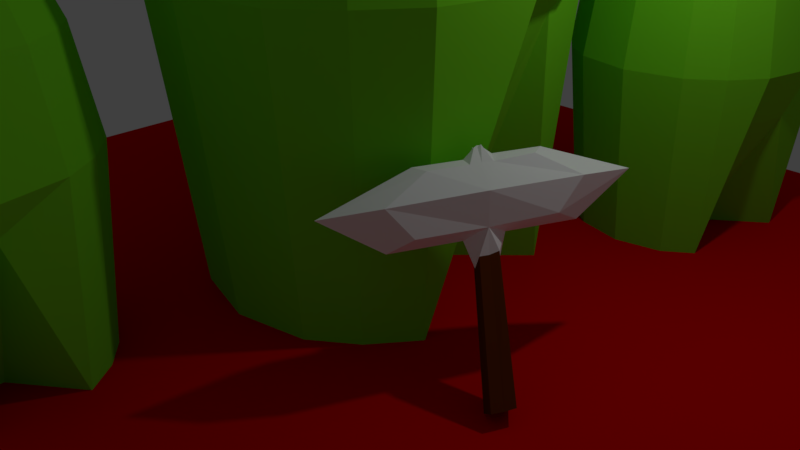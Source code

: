 # Source: GiantLiar.blend  (saved by Blender 2.77.0; exported with 4.5.12 LTS)
import bpy
from mathutils import Matrix  # noqa: F401  (used for matrix-valued properties, if any)

bpy.ops.wm.read_factory_settings(use_empty=True)
scene = bpy.context.scene
scene.name = 'Scene'

# ---- collections
col_collection_1 = bpy.data.collections.new('Collection 1'); scene.collection.children.link(col_collection_1)

# ---- materials (node trees are filled in below, after node groups)
mat_material_006 = bpy.data.materials.new('Material.006')
mat_material_006.alpha_threshold = 0.0
mat_material_006.use_transparent_shadow = False
mat_material_006.diffuse_color = (0.8, 0.0008931, 0.0, 1.0)
mat_material_006.roughness = 0.5
mat_material_005 = bpy.data.materials.new('Material.005')
mat_material_005.alpha_threshold = 0.0
mat_material_005.use_transparent_shadow = False
mat_material_005.diffuse_color = (0.2109, 0.8, 0.02107, 1.0)
mat_material_005.roughness = 0.5
mat_material_005.line_color = (0.0, 0.0, 0.0, 1.0)
mat_material_001 = bpy.data.materials.new('Material.001')
mat_material_001.alpha_threshold = 0.0
mat_material_001.use_transparent_shadow = False
mat_material_001.diffuse_color = (0.0, 0.0, 0.0, 1.0)
mat_material_001.roughness = 0.5
mat_material_001.line_color = (0.0, 0.0, 0.0, 1.0)
mat_material_003 = bpy.data.materials.new('Material.003')
mat_material_003.alpha_threshold = 0.0
mat_material_003.use_transparent_shadow = False
mat_material_003.diffuse_color = (1.0, 1.0, 1.0, 1.0)
mat_material_003.roughness = 0.5
mat_material_004 = bpy.data.materials.new('Material.004')
mat_material_004.alpha_threshold = 0.0
mat_material_004.use_transparent_shadow = False
mat_material_004.diffuse_color = (0.1376, 0.03075, 0.003313, 1.0)
mat_material_004.roughness = 0.5

# ---- material node trees

# ---- world
world_world = bpy.data.worlds.new('World'); scene.world = world_world
world_world.color = (0.05088, 0.05088, 0.05088)
world_world.use_sun_shadow = False
world_world.sun_shadow_jitter_overblur = 0.0
world_world.cycles.sampling_method = 'MANUAL'

# ---- cameras
cam_camera = bpy.data.cameras.new('Camera')
cam_camera.clip_end = 100.0
cam_camera.lens = 35.0
cam_camera.sensor_width = 32.0
cam_camera.sensor_height = 18.0
cam_camera.ortho_scale = 7.314
cam_camera.dof.focus_distance = 0.0
cam_camera.dof.aperture_fstop = 128.0

# ---- lights
light_lamp = bpy.data.lights.new('Lamp', 'POINT')
light_lamp.transmission_factor = 0.0
light_lamp.cutoff_distance = 30.0
light_lamp.energy = 100.0
light_lamp.shadow_buffer_clip_start = 1.001
light_lamp.shadow_soft_size = 0.1
light_lamp.shadow_maximum_resolution = 0.006
light_lamp.use_absolute_resolution = True

# ---- meshes
me_plane_004 = bpy.data.meshes.new('Plane.004')
me_plane_004.from_pydata([(-1.0, -1.0, 0.0), (1.0, -1.0, 0.0), (-1.0, 1.0, 0.0), (1.0, 1.0, 0.0)], [], [(0, 1, 3, 2)])
me_plane_004.materials.append(mat_material_006)
me_plane_004.use_remesh_preserve_volume = False
me_plane_004.use_remesh_preserve_attributes = False
me_plane_004.use_mirror_vertex_groups = False
me_plane_004.update()
me_plane = bpy.data.meshes.new('Plane')
me_plane.from_pydata([(-1.516, -1.516, 5.472), (1.516, -1.516, 5.472), (-1.516, 1.516, 5.472), (1.516, 1.516, 5.472), (-2.152, 0.0, 5.472), (2.152, 0.0, 5.472), (0.0, -2.152, 5.472), (0.0, 2.152, 5.472), (-1.7, -1.7, 3.659), (-1.932, -0.966, 5.472), (1.932, -0.966, 5.472), (1.7, -1.7, 3.659), (1.932, 0.966, 5.472), (-1.932, 0.966, 5.472), (-1.7, 1.7, 3.659), (-0.966, 1.932, 5.472), (1.7, 1.7, 3.659), (-0.966, -1.932, 5.472), (-2.413, 0.0, 3.659), (2.413, 0.0, 3.659), (0.966, -1.932, 5.472), (0.966, 1.932, 5.472), (-1.731e-09, -2.413, 3.659), (-1.731e-09, 2.413, 3.659), (-1.305, -1.305, 6.267), (1.305, -1.305, 6.267), (-1.305, 1.305, 6.267), (1.305, 1.305, 6.267), (-1.852, 0.0, 6.267), (1.852, 0.0, 6.267), (1.993e-09, -1.852, 6.267), (1.993e-09, 1.852, 6.267), (-1.663, -0.8315, 6.267), (1.663, -0.8315, 6.267), (1.663, 0.8315, 6.267), (-1.663, 0.8315, 6.267), (-0.8315, 1.663, 6.267), (-0.8315, -1.663, 6.267), (0.8315, -1.663, 6.267), (0.8315, 1.663, 6.267), (-0.8862, -0.8862, 7.017), (0.8862, -0.8862, 7.017), (-0.8862, 0.8862, 7.017), (0.8862, 0.8862, 7.017), (-1.258, 0.0, 7.017), (1.258, 0.0, 7.017), (2.884e-09, -1.258, 7.017), (2.884e-09, 1.258, 7.017), (1.964e-09, 0.0, 7.954), (-1.129, -0.5646, 7.017), (1.129, -0.5646, 7.017), (1.964e-09, 0.08828, 7.954), (1.129, 0.5646, 7.017), (-1.129, 0.5646, 7.017), (1.964e-09, -0.08828, 7.954), (-0.5646, 1.129, 7.017), (0.08828, 0.0, 7.954), (-0.5646, -1.129, 7.017), (-0.08828, 0.0, 7.954), (0.06219, 0.06219, 7.954), (0.5646, -1.129, 7.017), (0.5646, 1.129, 7.017), (-0.06219, 0.06219, 7.954), (0.06219, -0.06219, 7.954), (-0.06219, -0.06219, 7.954), (-0.3458, -0.3458, 7.646), (0.3458, -0.3458, 7.646), (-0.3458, 0.3458, 7.646), (0.3458, 0.3458, 7.646), (-0.4908, 0.0, 7.646), (0.4908, 0.0, 7.646), (5.487e-09, -0.4908, 7.646), (5.487e-09, 0.4908, 7.646), (-7.624e-10, 0.0, -0.0626), (-0.4406, -0.2203, 7.646), (0.4406, -0.2203, 7.646), (-1.731e-09, 2.413, 3.659), (0.4406, 0.2203, 7.646), (-0.4406, 0.2203, 7.646), (-1.731e-09, -2.413, 3.659), (-0.2203, 0.4406, 7.646), (2.413, 0.0, 3.659), (-0.2203, -0.4406, 7.646), (-2.413, 0.0, 3.659), (1.7, 1.7, 3.659), (0.2203, -0.4406, 7.646), (0.2203, 0.4406, 7.646), (-1.7, 1.7, 3.659), (1.7, -1.7, 3.659), (-1.7, -1.7, 3.659), (-0.07924, -0.03962, 7.954), (0.07924, -0.03962, 7.954), (1.964e-09, -0.02858, 7.954), (0.07924, 0.03962, 7.954), (-0.07924, 0.03962, 7.954), (1.964e-09, 0.02858, 7.954), (-0.03962, 0.07924, 7.954), (-0.02858, 0.0, 7.954), (-0.03962, -0.07924, 7.954), (-0.02858, -0.02858, 7.954), (-0.02858, 0.02858, 7.954), (0.03962, -0.07924, 7.954), (0.03962, 0.07924, 7.954), (0.02858, 0.0, 7.954), (0.02858, -0.02858, 7.954), (0.02858, 0.02858, 7.954), (-2.166, -1.083, 3.659), (2.166, -1.083, 3.659), (-7.624e-10, 2.053, -0.0626), (2.166, 1.083, 3.659), (-2.166, 1.083, 3.659), (-7.624e-10, -2.053, -0.0626), (-1.083, 2.166, 3.659), (2.053, 0.0, 3.266), (-1.083, -2.166, 3.659), (-2.053, 0.0, -0.0626), (1.447, 1.447, -0.0626), (1.083, -2.166, 3.659), (1.083, 2.166, 3.659), (-1.447, 1.447, -0.0626), (1.447, -1.447, -0.0626), (-1.447, -1.447, -0.0626), (-2.166, -1.083, 3.659), (2.166, -1.083, 3.659), (2.166, 1.083, 3.659), (-2.166, 1.083, 3.659), (-1.083, 2.166, 3.659), (-1.083, -2.166, 3.659), (1.083, -2.166, 3.659), (1.083, 2.166, 3.659), (-1.843, -0.9216, -0.0626), (1.843, -0.9216, -0.0626), (-7.624e-10, -0.6647, -0.0626), (1.843, 0.9216, 3.266), (-1.843, 0.9216, -0.0626), (-7.624e-10, 0.6647, -0.0626), (-0.9216, 1.843, -0.0626), (-0.6647, 0.0, -0.0626), (-0.9216, -1.843, -0.0626), (-0.6647, -0.6647, -0.0626), (-0.6647, 0.6647, -0.0626), (0.9216, -1.843, -0.0626), (0.9216, 1.843, -0.0626), (0.6647, 0.0, -0.0626), (0.6647, -0.6647, -0.0626), (0.6647, 0.6647, -0.0626)], [], [(5, 10, 107, 81), (9, 4, 83, 106), (4, 13, 110, 83), (13, 2, 87, 110), (2, 15, 112, 87), (21, 3, 84, 118), (12, 5, 81, 109), (3, 12, 109, 84), (17, 0, 89, 114), (20, 6, 79, 117), (1, 20, 117, 88), (7, 21, 118, 76), (0, 9, 106, 89), (15, 7, 76, 112), (6, 17, 114, 79), (10, 1, 88, 107), (27, 39, 61, 43), (29, 34, 52, 45), (34, 27, 43, 52), (24, 37, 57, 40), (30, 38, 60, 46), (38, 25, 41, 60), (39, 31, 47, 61), (32, 24, 40, 49), (31, 36, 55, 47), (37, 30, 46, 57), (25, 33, 50, 41), (33, 29, 45, 50), (28, 32, 49, 44), (35, 28, 44, 53), (26, 35, 53, 42), (36, 26, 42, 55), (1, 10, 33, 25), (17, 6, 30, 37), (7, 15, 36, 31), (9, 0, 24, 32), (21, 7, 31, 39), (20, 1, 25, 38), (6, 20, 38, 30), (0, 17, 37, 24), (12, 3, 27, 34), (5, 12, 34, 29), (3, 21, 39, 27), (15, 2, 26, 36), (2, 13, 35, 26), (13, 4, 28, 35), (4, 9, 32, 28), (10, 5, 29, 33), (41, 50, 75, 66), (50, 45, 70, 75), (44, 49, 74, 69), (53, 44, 69, 78), (42, 53, 78, 67), (55, 42, 67, 80), (43, 61, 86, 68), (45, 52, 77, 70), (52, 43, 68, 77), (40, 57, 82, 65), (46, 60, 85, 71), (60, 41, 66, 85), (61, 47, 72, 86), (49, 40, 65, 74), (47, 55, 80, 72), (57, 46, 71, 82), (67, 78, 94, 62), (80, 67, 62, 96), (68, 86, 102, 59), (70, 77, 93, 56), (77, 68, 59, 93), (65, 82, 98, 64), (71, 85, 101, 54), (85, 66, 63, 101), (86, 72, 51, 102), (74, 65, 64, 90), (72, 80, 96, 51), (82, 71, 54, 98), (66, 75, 91, 63), (75, 70, 56, 91), (69, 74, 90, 58), (78, 69, 58, 94), (105, 93, 59, 102), (104, 91, 56, 103), (99, 92, 48, 97), (100, 95, 51, 96), (98, 54, 92, 99), (101, 63, 91, 104), (97, 48, 95, 100), (103, 56, 93, 105), (58, 97, 100, 94), (64, 98, 99, 90), (94, 100, 96, 62), (90, 99, 97, 58), (48, 103, 105, 95), (54, 101, 104, 92), (92, 104, 103, 48), (95, 105, 102, 51), (107, 88, 11, 123), (81, 107, 123, 19), (106, 83, 18, 122), (88, 117, 128, 11), (110, 87, 14, 125), (84, 109, 124, 16), (118, 84, 16, 129), (109, 81, 19, 124), (87, 112, 126, 14), (114, 89, 8, 127), (117, 79, 22, 128), (79, 114, 127, 22), (76, 118, 129, 23), (112, 76, 23, 126), (89, 106, 122, 8), (83, 110, 125, 18), (125, 14, 119, 134), (129, 16, 116, 142), (22, 127, 138, 111), (124, 19, 113, 133), (127, 8, 121, 138), (14, 126, 136, 119), (128, 22, 111, 141), (16, 124, 133, 116), (23, 129, 142, 108), (126, 23, 108, 136), (11, 128, 141, 120), (19, 123, 131, 113), (123, 11, 120, 131), (18, 125, 134, 115), (122, 18, 115, 130), (8, 122, 130, 121), (145, 142, 116, 133), (144, 143, 113, 131), (139, 137, 73, 132), (140, 136, 108, 135), (138, 139, 132, 111), (141, 144, 131, 120), (137, 140, 135, 73), (143, 145, 133, 113), (115, 134, 140, 137), (121, 130, 139, 138), (134, 119, 136, 140), (130, 115, 137, 139), (73, 135, 145, 143), (111, 132, 144, 141), (132, 73, 143, 144), (135, 108, 142, 145)])
me_plane.materials.append(mat_material_005)
me_plane.use_remesh_preserve_volume = False
me_plane.use_remesh_preserve_attributes = False
me_plane.use_mirror_vertex_groups = False
me_plane.update()
me_plane_001 = bpy.data.meshes.new('Plane.001')
me_plane_001.from_pydata([(-1.516, -1.516, 5.472), (1.516, -1.516, 5.472), (-1.516, 1.516, 5.472), (1.516, 1.516, 5.472), (-2.152, 0.0, 5.472), (2.152, 0.0, 5.472), (0.0, -2.152, 5.472), (0.0, 2.152, 5.472), (-1.7, -1.7, 3.659), (-1.932, -0.966, 5.472), (1.932, -0.966, 5.472), (1.7, -1.7, 3.659), (1.932, 0.966, 5.472), (-1.932, 0.966, 5.472), (-1.7, 1.7, 3.659), (-0.966, 1.932, 5.472), (1.7, 1.7, 3.659), (-0.966, -1.932, 5.472), (-2.413, 0.0, 3.659), (2.413, 0.0, 3.659), (0.966, -1.932, 5.472), (0.966, 1.932, 5.472), (-1.731e-09, -2.413, 3.659), (-1.731e-09, 2.413, 3.659), (-1.305, -1.305, 6.267), (1.305, -1.305, 6.267), (-1.305, 1.305, 6.267), (1.305, 1.305, 6.267), (-1.852, 0.0, 6.267), (1.852, 0.0, 6.267), (1.993e-09, -1.852, 6.267), (1.993e-09, 1.852, 6.267), (-1.663, -0.8315, 6.267), (1.663, -0.8315, 6.267), (1.663, 0.8315, 6.267), (-1.663, 0.8315, 6.267), (-0.8315, 1.663, 6.267), (-0.8315, -1.663, 6.267), (0.8315, -1.663, 6.267), (0.8315, 1.663, 6.267), (-0.8862, -0.8862, 7.017), (0.8862, -0.8862, 7.017), (-0.8862, 0.8862, 7.017), (0.8862, 0.8862, 7.017), (-1.258, 0.0, 7.017), (1.258, 0.0, 7.017), (2.884e-09, -1.258, 7.017), (2.884e-09, 1.258, 7.017), (1.964e-09, 0.0, 7.954), (-1.129, -0.5646, 7.017), (1.129, -0.5646, 7.017), (1.964e-09, 0.08828, 7.954), (1.129, 0.5646, 7.017), (-1.129, 0.5646, 7.017), (1.964e-09, -0.08828, 7.954), (-0.5646, 1.129, 7.017), (0.08828, 0.0, 7.954), (-0.5646, -1.129, 7.017), (-0.08828, 0.0, 7.954), (0.06219, 0.06219, 7.954), (0.5646, -1.129, 7.017), (0.5646, 1.129, 7.017), (-0.06219, 0.06219, 7.954), (0.06219, -0.06219, 7.954), (-0.06219, -0.06219, 7.954), (-0.3458, -0.3458, 7.646), (0.3458, -0.3458, 7.646), (-0.3458, 0.3458, 7.646), (0.3458, 0.3458, 7.646), (-0.4908, 0.0, 7.646), (0.4908, 0.0, 7.646), (5.487e-09, -0.4908, 7.646), (5.487e-09, 0.4908, 7.646), (-7.624e-10, 0.0, -0.0626), (-0.4406, -0.2203, 7.646), (0.4406, -0.2203, 7.646), (-1.731e-09, 2.413, 3.659), (0.4406, 0.2203, 7.646), (-0.4406, 0.2203, 7.646), (-1.731e-09, -2.413, 3.659), (-0.2203, 0.4406, 7.646), (2.413, 0.0, 3.659), (-0.2203, -0.4406, 7.646), (-2.413, 0.0, 3.659), (1.7, 1.7, 3.659), (0.2203, -0.4406, 7.646), (0.2203, 0.4406, 7.646), (-1.7, 1.7, 3.659), (1.7, -1.7, 3.659), (-1.7, -1.7, 3.659), (-0.07924, -0.03962, 7.954), (0.07924, -0.03962, 7.954), (1.964e-09, -0.02858, 7.954), (0.07924, 0.03962, 7.954), (-0.07924, 0.03962, 7.954), (1.964e-09, 0.02858, 7.954), (-0.03962, 0.07924, 7.954), (-0.02858, 0.0, 7.954), (-0.03962, -0.07924, 7.954), (-0.02858, -0.02858, 7.954), (-0.02858, 0.02858, 7.954), (0.03962, -0.07924, 7.954), (0.03962, 0.07924, 7.954), (0.02858, 0.0, 7.954), (0.02858, -0.02858, 7.954), (0.02858, 0.02858, 7.954), (-2.166, -1.083, 3.659), (2.166, -1.083, 3.659), (-7.624e-10, 2.053, -0.0626), (2.166, 1.083, 3.659), (-2.166, 1.083, 3.659), (-7.624e-10, -2.053, -0.0626), (-1.083, 2.166, 3.659), (2.053, 0.0, 2.656), (-1.083, -2.166, 3.659), (-2.053, 0.0, -0.0626), (1.447, 1.447, -0.0626), (1.083, -2.166, 3.659), (1.083, 2.166, 3.659), (-1.447, 1.447, -0.0626), (1.447, -1.447, -0.0626), (-1.447, -1.447, -0.0626), (-2.166, -1.083, 3.659), (2.166, -1.083, 3.659), (2.166, 1.083, 3.659), (-2.166, 1.083, 3.659), (-1.083, 2.166, 3.659), (-1.083, -2.166, 3.659), (1.083, -2.166, 3.659), (1.083, 2.166, 3.659), (-1.843, -0.9216, -0.0626), (1.843, -0.9216, 2.656), (-7.624e-10, -0.6647, -0.0626), (1.843, 0.9216, -0.0626), (-1.843, 0.9216, -0.0626), (-7.624e-10, 0.6647, -0.0626), (-0.9216, 1.843, -0.0626), (-0.6647, 0.0, -0.0626), (-0.9216, -1.843, -0.0626), (-0.6647, -0.6647, -0.0626), (-0.6647, 0.6647, -0.0626), (0.9216, -1.843, -0.0626), (0.9216, 1.843, -0.0626), (0.6647, 0.0, -0.0626), (0.6647, -0.6647, -0.0626), (0.6647, 0.6647, -0.0626)], [], [(5, 10, 107, 81), (9, 4, 83, 106), (4, 13, 110, 83), (13, 2, 87, 110), (2, 15, 112, 87), (21, 3, 84, 118), (12, 5, 81, 109), (3, 12, 109, 84), (17, 0, 89, 114), (20, 6, 79, 117), (1, 20, 117, 88), (7, 21, 118, 76), (0, 9, 106, 89), (15, 7, 76, 112), (6, 17, 114, 79), (10, 1, 88, 107), (27, 39, 61, 43), (29, 34, 52, 45), (34, 27, 43, 52), (24, 37, 57, 40), (30, 38, 60, 46), (38, 25, 41, 60), (39, 31, 47, 61), (32, 24, 40, 49), (31, 36, 55, 47), (37, 30, 46, 57), (25, 33, 50, 41), (33, 29, 45, 50), (28, 32, 49, 44), (35, 28, 44, 53), (26, 35, 53, 42), (36, 26, 42, 55), (1, 10, 33, 25), (17, 6, 30, 37), (7, 15, 36, 31), (9, 0, 24, 32), (21, 7, 31, 39), (20, 1, 25, 38), (6, 20, 38, 30), (0, 17, 37, 24), (12, 3, 27, 34), (5, 12, 34, 29), (3, 21, 39, 27), (15, 2, 26, 36), (2, 13, 35, 26), (13, 4, 28, 35), (4, 9, 32, 28), (10, 5, 29, 33), (41, 50, 75, 66), (50, 45, 70, 75), (44, 49, 74, 69), (53, 44, 69, 78), (42, 53, 78, 67), (55, 42, 67, 80), (43, 61, 86, 68), (45, 52, 77, 70), (52, 43, 68, 77), (40, 57, 82, 65), (46, 60, 85, 71), (60, 41, 66, 85), (61, 47, 72, 86), (49, 40, 65, 74), (47, 55, 80, 72), (57, 46, 71, 82), (67, 78, 94, 62), (80, 67, 62, 96), (68, 86, 102, 59), (70, 77, 93, 56), (77, 68, 59, 93), (65, 82, 98, 64), (71, 85, 101, 54), (85, 66, 63, 101), (86, 72, 51, 102), (74, 65, 64, 90), (72, 80, 96, 51), (82, 71, 54, 98), (66, 75, 91, 63), (75, 70, 56, 91), (69, 74, 90, 58), (78, 69, 58, 94), (105, 93, 59, 102), (104, 91, 56, 103), (99, 92, 48, 97), (100, 95, 51, 96), (98, 54, 92, 99), (101, 63, 91, 104), (97, 48, 95, 100), (103, 56, 93, 105), (58, 97, 100, 94), (64, 98, 99, 90), (94, 100, 96, 62), (90, 99, 97, 58), (48, 103, 105, 95), (54, 101, 104, 92), (92, 104, 103, 48), (95, 105, 102, 51), (107, 88, 11, 123), (81, 107, 123, 19), (106, 83, 18, 122), (88, 117, 128, 11), (110, 87, 14, 125), (84, 109, 124, 16), (118, 84, 16, 129), (109, 81, 19, 124), (87, 112, 126, 14), (114, 89, 8, 127), (117, 79, 22, 128), (79, 114, 127, 22), (76, 118, 129, 23), (112, 76, 23, 126), (89, 106, 122, 8), (83, 110, 125, 18), (125, 14, 119, 134), (129, 16, 116, 142), (22, 127, 138, 111), (124, 19, 113, 133), (127, 8, 121, 138), (14, 126, 136, 119), (128, 22, 111, 141), (16, 124, 133, 116), (23, 129, 142, 108), (126, 23, 108, 136), (11, 128, 141, 120), (19, 123, 131, 113), (123, 11, 120, 131), (18, 125, 134, 115), (122, 18, 115, 130), (8, 122, 130, 121), (145, 142, 116, 133), (144, 143, 113, 131), (139, 137, 73, 132), (140, 136, 108, 135), (138, 139, 132, 111), (141, 144, 131, 120), (137, 140, 135, 73), (143, 145, 133, 113), (115, 134, 140, 137), (121, 130, 139, 138), (134, 119, 136, 140), (130, 115, 137, 139), (73, 135, 145, 143), (111, 132, 144, 141), (132, 73, 143, 144), (135, 108, 142, 145)])
me_plane_001.materials.append(mat_material_005)
me_plane_001.use_remesh_preserve_volume = False
me_plane_001.use_remesh_preserve_attributes = False
me_plane_001.use_mirror_vertex_groups = False
me_plane_001.update()
me_plane_002 = bpy.data.meshes.new('Plane.002')
me_plane_002.from_pydata([(-1.516, -1.516, 5.472), (1.516, -1.516, 5.472), (-1.516, 1.516, 5.472), (1.516, 1.516, 5.472), (-2.152, 0.0, 5.472), (2.152, 0.0, 5.472), (0.0, -2.152, 5.472), (0.0, 2.152, 5.472), (-1.7, -1.7, 3.659), (-1.932, -0.966, 5.472), (1.932, -0.966, 5.472), (1.7, -1.7, 3.659), (1.932, 0.966, 5.472), (-1.932, 0.966, 5.472), (-1.7, 1.7, 3.659), (-0.966, 1.932, 5.472), (1.7, 1.7, 3.659), (-0.966, -1.932, 5.472), (-2.413, 0.0, 3.659), (2.413, 0.0, 3.659), (0.966, -1.932, 5.472), (0.966, 1.932, 5.472), (-1.731e-09, -2.413, 3.659), (-1.731e-09, 2.413, 3.659), (-1.305, -1.305, 6.267), (1.305, -1.305, 6.267), (-1.305, 1.305, 6.267), (1.305, 1.305, 6.267), (-1.852, 0.0, 6.267), (1.852, 0.0, 6.267), (1.993e-09, -1.852, 6.267), (1.993e-09, 1.852, 6.267), (-1.663, -0.8315, 6.267), (1.663, -0.8315, 6.267), (1.663, 0.8315, 6.267), (-1.663, 0.8315, 6.267), (-0.8315, 1.663, 6.267), (-0.8315, -1.663, 6.267), (0.8315, -1.663, 6.267), (0.8315, 1.663, 6.267), (-0.8862, -0.8862, 7.017), (0.8862, -0.8862, 7.017), (-0.8862, 0.8862, 7.017), (0.8862, 0.8862, 7.017), (-1.258, 0.0, 7.017), (1.258, 0.0, 7.017), (2.884e-09, -1.258, 7.017), (2.884e-09, 1.258, 7.017), (1.964e-09, 0.0, 7.954), (-1.129, -0.5646, 7.017), (1.129, -0.5646, 7.017), (1.964e-09, 0.08828, 7.954), (1.129, 0.5646, 7.017), (-1.129, 0.5646, 7.017), (1.964e-09, -0.08828, 7.954), (-0.5646, 1.129, 7.017), (0.08828, 0.0, 7.954), (-0.5646, -1.129, 7.017), (-0.08828, 0.0, 7.954), (0.06219, 0.06219, 7.954), (0.5646, -1.129, 7.017), (0.5646, 1.129, 7.017), (-0.06219, 0.06219, 7.954), (0.06219, -0.06219, 7.954), (-0.06219, -0.06219, 7.954), (-0.3458, -0.3458, 7.646), (0.3458, -0.3458, 7.646), (-0.3458, 0.3458, 7.646), (0.3458, 0.3458, 7.646), (-0.4908, 0.0, 7.646), (0.4908, 0.0, 7.646), (5.487e-09, -0.4908, 7.646), (5.487e-09, 0.4908, 7.646), (-7.624e-10, 0.0, -0.0626), (-0.4406, -0.2203, 7.646), (0.4406, -0.2203, 7.646), (-1.731e-09, 2.413, 3.659), (0.4406, 0.2203, 7.646), (-0.4406, 0.2203, 7.646), (-1.731e-09, -2.413, 3.659), (-0.2203, 0.4406, 7.646), (2.413, 0.0, 3.659), (-0.2203, -0.4406, 7.646), (-2.413, 0.0, 3.659), (1.7, 1.7, 3.659), (0.2203, -0.4406, 7.646), (0.2203, 0.4406, 7.646), (-1.7, 1.7, 3.659), (1.7, -1.7, 3.659), (-1.7, -1.7, 3.659), (-0.07924, -0.03962, 7.954), (0.07924, -0.03962, 7.954), (1.964e-09, -0.02858, 7.954), (0.07924, 0.03962, 7.954), (-0.07924, 0.03962, 7.954), (1.964e-09, 0.02858, 7.954), (-0.03962, 0.07924, 7.954), (-0.02858, 0.0, 7.954), (-0.03962, -0.07924, 7.954), (-0.02858, -0.02858, 7.954), (-0.02858, 0.02858, 7.954), (0.03962, -0.07924, 7.954), (0.03962, 0.07924, 7.954), (0.02858, 0.0, 7.954), (0.02858, -0.02858, 7.954), (0.02858, 0.02858, 7.954), (-2.166, -1.083, 3.659), (2.166, -1.083, 3.659), (-7.624e-10, 2.053, -0.0626), (2.166, 1.083, 3.659), (-2.166, 1.083, 3.659), (-7.624e-10, -2.053, -0.0626), (-1.083, 2.166, 3.659), (2.053, 0.0, 3.021), (-1.083, -2.166, 3.659), (-2.053, 0.0, -0.0626), (1.447, 1.447, -0.0626), (1.083, -2.166, 3.659), (1.083, 2.166, 3.659), (-1.447, 1.447, -0.0626), (1.447, -1.447, -0.0626), (-1.447, -1.447, -0.0626), (-2.166, -1.083, 3.659), (2.166, -1.083, 3.659), (2.166, 1.083, 3.659), (-2.166, 1.083, 3.659), (-1.083, 2.166, 3.659), (-1.083, -2.166, 3.659), (1.083, -2.166, 3.659), (1.083, 2.166, 3.659), (-1.843, -0.9216, -0.0626), (1.843, -0.9216, -0.0626), (-7.624e-10, -0.6647, -0.0626), (1.843, 0.9216, -0.0626), (-1.843, 0.9216, -0.0626), (-7.624e-10, 0.6647, -0.0626), (-0.9216, 1.843, -0.0626), (-0.6647, 0.0, -0.0626), (-0.9216, -1.843, -0.0626), (-0.6647, -0.6647, -0.0626), (-0.6647, 0.6647, -0.0626), (0.9216, -1.843, -0.0626), (0.9216, 1.843, -0.0626), (0.6647, 0.0, -0.0626), (0.6647, -0.6647, -0.0626), (0.6647, 0.6647, -0.0626)], [], [(5, 10, 107, 81), (9, 4, 83, 106), (4, 13, 110, 83), (13, 2, 87, 110), (2, 15, 112, 87), (21, 3, 84, 118), (12, 5, 81, 109), (3, 12, 109, 84), (17, 0, 89, 114), (20, 6, 79, 117), (1, 20, 117, 88), (7, 21, 118, 76), (0, 9, 106, 89), (15, 7, 76, 112), (6, 17, 114, 79), (10, 1, 88, 107), (27, 39, 61, 43), (29, 34, 52, 45), (34, 27, 43, 52), (24, 37, 57, 40), (30, 38, 60, 46), (38, 25, 41, 60), (39, 31, 47, 61), (32, 24, 40, 49), (31, 36, 55, 47), (37, 30, 46, 57), (25, 33, 50, 41), (33, 29, 45, 50), (28, 32, 49, 44), (35, 28, 44, 53), (26, 35, 53, 42), (36, 26, 42, 55), (1, 10, 33, 25), (17, 6, 30, 37), (7, 15, 36, 31), (9, 0, 24, 32), (21, 7, 31, 39), (20, 1, 25, 38), (6, 20, 38, 30), (0, 17, 37, 24), (12, 3, 27, 34), (5, 12, 34, 29), (3, 21, 39, 27), (15, 2, 26, 36), (2, 13, 35, 26), (13, 4, 28, 35), (4, 9, 32, 28), (10, 5, 29, 33), (41, 50, 75, 66), (50, 45, 70, 75), (44, 49, 74, 69), (53, 44, 69, 78), (42, 53, 78, 67), (55, 42, 67, 80), (43, 61, 86, 68), (45, 52, 77, 70), (52, 43, 68, 77), (40, 57, 82, 65), (46, 60, 85, 71), (60, 41, 66, 85), (61, 47, 72, 86), (49, 40, 65, 74), (47, 55, 80, 72), (57, 46, 71, 82), (67, 78, 94, 62), (80, 67, 62, 96), (68, 86, 102, 59), (70, 77, 93, 56), (77, 68, 59, 93), (65, 82, 98, 64), (71, 85, 101, 54), (85, 66, 63, 101), (86, 72, 51, 102), (74, 65, 64, 90), (72, 80, 96, 51), (82, 71, 54, 98), (66, 75, 91, 63), (75, 70, 56, 91), (69, 74, 90, 58), (78, 69, 58, 94), (105, 93, 59, 102), (104, 91, 56, 103), (99, 92, 48, 97), (100, 95, 51, 96), (98, 54, 92, 99), (101, 63, 91, 104), (97, 48, 95, 100), (103, 56, 93, 105), (58, 97, 100, 94), (64, 98, 99, 90), (94, 100, 96, 62), (90, 99, 97, 58), (48, 103, 105, 95), (54, 101, 104, 92), (92, 104, 103, 48), (95, 105, 102, 51), (107, 88, 11, 123), (81, 107, 123, 19), (106, 83, 18, 122), (88, 117, 128, 11), (110, 87, 14, 125), (84, 109, 124, 16), (118, 84, 16, 129), (109, 81, 19, 124), (87, 112, 126, 14), (114, 89, 8, 127), (117, 79, 22, 128), (79, 114, 127, 22), (76, 118, 129, 23), (112, 76, 23, 126), (89, 106, 122, 8), (83, 110, 125, 18), (125, 14, 119, 134), (129, 16, 116, 142), (22, 127, 138, 111), (124, 19, 113, 133), (127, 8, 121, 138), (14, 126, 136, 119), (128, 22, 111, 141), (16, 124, 133, 116), (23, 129, 142, 108), (126, 23, 108, 136), (11, 128, 141, 120), (19, 123, 131, 113), (123, 11, 120, 131), (18, 125, 134, 115), (122, 18, 115, 130), (8, 122, 130, 121), (145, 142, 116, 133), (144, 143, 113, 131), (139, 137, 73, 132), (140, 136, 108, 135), (138, 139, 132, 111), (141, 144, 131, 120), (137, 140, 135, 73), (143, 145, 133, 113), (115, 134, 140, 137), (121, 130, 139, 138), (134, 119, 136, 140), (130, 115, 137, 139), (73, 135, 145, 143), (111, 132, 144, 141), (132, 73, 143, 144), (135, 108, 142, 145)])
me_plane_002.materials.append(mat_material_005)
me_plane_002.use_remesh_preserve_volume = False
me_plane_002.use_remesh_preserve_attributes = False
me_plane_002.use_mirror_vertex_groups = False
me_plane_002.update()
me_plane_003 = bpy.data.meshes.new('Plane.003')
me_plane_003.from_pydata([(-1.516, -1.516, 5.472), (1.516, -1.516, 5.472), (-1.516, 1.516, 5.472), (1.516, 1.516, 5.472), (-2.152, 0.0, 5.472), (2.152, 0.0, 5.472), (0.0, -2.152, 5.472), (0.0, 2.152, 5.472), (-1.7, -1.7, 3.659), (-1.932, -0.966, 5.472), (1.932, -0.966, 5.472), (1.7, -1.7, 3.659), (1.932, 0.966, 5.472), (-1.932, 0.966, 5.472), (-1.7, 1.7, 3.659), (-0.966, 1.932, 5.472), (1.7, 1.7, 3.659), (-0.966, -1.932, 5.472), (-2.413, 0.0, 3.659), (2.413, 0.0, 3.659), (0.966, -1.932, 5.472), (0.966, 1.932, 5.472), (-1.731e-09, -2.413, 3.659), (-1.731e-09, 2.413, 3.659), (-1.305, -1.305, 6.267), (1.305, -1.305, 6.267), (-1.305, 1.305, 6.267), (1.305, 1.305, 6.267), (-1.852, 0.0, 6.267), (1.852, 0.0, 6.267), (1.993e-09, -1.852, 6.267), (1.993e-09, 1.852, 6.267), (-1.663, -0.8315, 6.267), (1.663, -0.8315, 6.267), (1.663, 0.8315, 6.267), (-1.663, 0.8315, 6.267), (-0.8315, 1.663, 6.267), (-0.8315, -1.663, 6.267), (0.8315, -1.663, 6.267), (0.8315, 1.663, 6.267), (-0.8862, -0.8862, 7.017), (0.8862, -0.8862, 7.017), (-0.8862, 0.8862, 7.017), (0.8862, 0.8862, 7.017), (-1.258, 0.0, 7.017), (1.258, 0.0, 7.017), (2.884e-09, -1.258, 7.017), (2.884e-09, 1.258, 7.017), (1.964e-09, 0.0, 7.954), (-1.129, -0.5646, 7.017), (1.129, -0.5646, 7.017), (1.964e-09, 0.08828, 7.954), (1.129, 0.5646, 7.017), (-1.129, 0.5646, 7.017), (1.964e-09, -0.08828, 7.954), (-0.5646, 1.129, 7.017), (0.08828, 0.0, 7.954), (-0.5646, -1.129, 7.017), (-0.08828, 0.0, 7.954), (0.06219, 0.06219, 7.954), (0.5646, -1.129, 7.017), (0.5646, 1.129, 7.017), (-0.06219, 0.06219, 7.954), (0.06219, -0.06219, 7.954), (-0.06219, -0.06219, 7.954), (-0.3458, -0.3458, 7.646), (0.3458, -0.3458, 7.646), (-0.3458, 0.3458, 7.646), (0.3458, 0.3458, 7.646), (-0.4908, 0.0, 7.646), (0.4908, 0.0, 7.646), (5.487e-09, -0.4908, 7.646), (5.487e-09, 0.4908, 7.646), (-7.624e-10, 0.0, -0.0626), (-0.4406, -0.2203, 7.646), (0.4406, -0.2203, 7.646), (-1.731e-09, 2.413, 3.659), (0.4406, 0.2203, 7.646), (-0.4406, 0.2203, 7.646), (-1.731e-09, -2.413, 3.659), (-0.2203, 0.4406, 7.646), (2.413, 0.0, 3.659), (-0.2203, -0.4406, 7.646), (-2.413, 0.0, 3.659), (1.7, 1.7, 3.659), (0.2203, -0.4406, 7.646), (0.2203, 0.4406, 7.646), (-1.7, 1.7, 3.659), (1.7, -1.7, 3.659), (-1.7, -1.7, 3.659), (-0.07924, -0.03962, 7.954), (0.07924, -0.03962, 7.954), (1.964e-09, -0.02858, 7.954), (0.07924, 0.03962, 7.954), (-0.07924, 0.03962, 7.954), (1.964e-09, 0.02858, 7.954), (-0.03962, 0.07924, 7.954), (-0.02858, 0.0, 7.954), (-0.03962, -0.07924, 7.954), (-0.02858, -0.02858, 7.954), (-0.02858, 0.02858, 7.954), (0.03962, -0.07924, 7.954), (0.03962, 0.07924, 7.954), (0.02858, 0.0, 7.954), (0.02858, -0.02858, 7.954), (0.02858, 0.02858, 7.954), (-2.166, -1.083, 3.659), (2.166, -1.083, 3.659), (-7.624e-10, 2.053, -0.0626), (2.166, 1.083, 3.659), (-2.166, 1.083, 3.659), (-7.624e-10, -2.053, 2.609), (-1.083, 2.166, 3.659), (2.053, 0.0, -0.0626), (-1.083, -2.166, 3.659), (-2.053, 0.0, -0.0626), (1.447, 1.447, -0.0626), (1.083, -2.166, 3.659), (1.083, 2.166, 3.659), (-1.447, 1.447, -0.0626), (1.447, -1.447, -0.0626), (-1.447, -1.447, -0.0626), (-2.166, -1.083, 3.659), (2.166, -1.083, 3.659), (2.166, 1.083, 3.659), (-2.166, 1.083, 3.659), (-1.083, 2.166, 3.659), (-1.083, -2.166, 3.659), (1.083, -2.166, 3.659), (1.083, 2.166, 3.659), (-1.843, -0.9216, -0.0626), (1.843, -0.9216, -0.0626), (-7.624e-10, -0.6647, -0.0626), (1.843, 0.9216, -0.0626), (-1.843, 0.9216, -0.0626), (-7.624e-10, 0.6647, -0.0626), (-0.9216, 1.843, -0.0626), (-0.6647, 0.0, -0.0626), (-0.9216, -1.843, -0.0626), (-0.6647, -0.6647, -0.0626), (-0.6647, 0.6647, -0.0626), (0.9216, -1.843, -0.0626), (0.9216, 1.843, -0.0626), (0.6647, 0.0, -0.0626), (0.6647, -0.6647, -0.0626), (0.6647, 0.6647, -0.0626)], [], [(5, 10, 107, 81), (9, 4, 83, 106), (4, 13, 110, 83), (13, 2, 87, 110), (2, 15, 112, 87), (21, 3, 84, 118), (12, 5, 81, 109), (3, 12, 109, 84), (17, 0, 89, 114), (20, 6, 79, 117), (1, 20, 117, 88), (7, 21, 118, 76), (0, 9, 106, 89), (15, 7, 76, 112), (6, 17, 114, 79), (10, 1, 88, 107), (27, 39, 61, 43), (29, 34, 52, 45), (34, 27, 43, 52), (24, 37, 57, 40), (30, 38, 60, 46), (38, 25, 41, 60), (39, 31, 47, 61), (32, 24, 40, 49), (31, 36, 55, 47), (37, 30, 46, 57), (25, 33, 50, 41), (33, 29, 45, 50), (28, 32, 49, 44), (35, 28, 44, 53), (26, 35, 53, 42), (36, 26, 42, 55), (1, 10, 33, 25), (17, 6, 30, 37), (7, 15, 36, 31), (9, 0, 24, 32), (21, 7, 31, 39), (20, 1, 25, 38), (6, 20, 38, 30), (0, 17, 37, 24), (12, 3, 27, 34), (5, 12, 34, 29), (3, 21, 39, 27), (15, 2, 26, 36), (2, 13, 35, 26), (13, 4, 28, 35), (4, 9, 32, 28), (10, 5, 29, 33), (41, 50, 75, 66), (50, 45, 70, 75), (44, 49, 74, 69), (53, 44, 69, 78), (42, 53, 78, 67), (55, 42, 67, 80), (43, 61, 86, 68), (45, 52, 77, 70), (52, 43, 68, 77), (40, 57, 82, 65), (46, 60, 85, 71), (60, 41, 66, 85), (61, 47, 72, 86), (49, 40, 65, 74), (47, 55, 80, 72), (57, 46, 71, 82), (67, 78, 94, 62), (80, 67, 62, 96), (68, 86, 102, 59), (70, 77, 93, 56), (77, 68, 59, 93), (65, 82, 98, 64), (71, 85, 101, 54), (85, 66, 63, 101), (86, 72, 51, 102), (74, 65, 64, 90), (72, 80, 96, 51), (82, 71, 54, 98), (66, 75, 91, 63), (75, 70, 56, 91), (69, 74, 90, 58), (78, 69, 58, 94), (105, 93, 59, 102), (104, 91, 56, 103), (99, 92, 48, 97), (100, 95, 51, 96), (98, 54, 92, 99), (101, 63, 91, 104), (97, 48, 95, 100), (103, 56, 93, 105), (58, 97, 100, 94), (64, 98, 99, 90), (94, 100, 96, 62), (90, 99, 97, 58), (48, 103, 105, 95), (54, 101, 104, 92), (92, 104, 103, 48), (95, 105, 102, 51), (107, 88, 11, 123), (81, 107, 123, 19), (106, 83, 18, 122), (88, 117, 128, 11), (110, 87, 14, 125), (84, 109, 124, 16), (118, 84, 16, 129), (109, 81, 19, 124), (87, 112, 126, 14), (114, 89, 8, 127), (117, 79, 22, 128), (79, 114, 127, 22), (76, 118, 129, 23), (112, 76, 23, 126), (89, 106, 122, 8), (83, 110, 125, 18), (125, 14, 119, 134), (129, 16, 116, 142), (22, 127, 138, 111), (124, 19, 113, 133), (127, 8, 121, 138), (14, 126, 136, 119), (128, 22, 111, 141), (16, 124, 133, 116), (23, 129, 142, 108), (126, 23, 108, 136), (11, 128, 141, 120), (19, 123, 131, 113), (123, 11, 120, 131), (18, 125, 134, 115), (122, 18, 115, 130), (8, 122, 130, 121), (145, 142, 116, 133), (144, 143, 113, 131), (139, 137, 73, 132), (140, 136, 108, 135), (138, 139, 132, 111), (141, 144, 131, 120), (137, 140, 135, 73), (143, 145, 133, 113), (115, 134, 140, 137), (121, 130, 139, 138), (134, 119, 136, 140), (130, 115, 137, 139), (73, 135, 145, 143), (111, 132, 144, 141), (132, 73, 143, 144), (135, 108, 142, 145)])
me_plane_003.materials.append(mat_material_005)
me_plane_003.use_remesh_preserve_volume = False
me_plane_003.use_remesh_preserve_attributes = False
me_plane_003.use_mirror_vertex_groups = False
me_plane_003.update()
me_cube_002 = bpy.data.meshes.new('Cube.002')
me_cube_002.from_pydata([(-0.2567, 3.604, -3.223), (0.2566, 3.604, -3.223), (-0.1981, 0.801, -0.2992), (0.1981, 0.801, -0.2992), (-0.2567, 2.964, -3.826), (0.2566, 2.964, -3.826), (-0.1981, 0.2804, -0.8578), (0.1981, 0.2088, -0.8578), (1.454e-05, 0.5243, 0.3607), (1.454e-05, -0.3392, -0.5214), (2.289e-05, 0.3037, 1.293), (2.289e-05, -1.257, -0.2467), (-0.2365, -0.7326, 1.464), (0.2365, -0.7326, 1.464), (-0.2365, -1.368, 0.7978), (0.2365, -1.368, 0.7978), (-0.06834, -1.344, 1.575), (0.06832, -1.344, 1.575), (-0.06834, -1.443, 1.415), (0.06832, -1.514, 1.415), (0.239, 0.6703, -0.7538), (0.2566, 3.284, -3.525), (-0.2567, 3.284, -3.525), (-0.239, 0.7419, -0.7538), (0.4224, 0.1601, -0.1899), (-0.4224, 0.2318, -0.1899), (0.2852, -1.26, 1.315), (-0.2853, -1.188, 1.315), (0.06832, -1.429, 1.495), (-0.06834, -1.358, 1.495), (4.339e-05, 3.616, -3.234), (3.529e-05, 0.8041, -0.3), (4.339e-05, 2.974, -3.839), (3.529e-05, 0.2811, -0.8609), (4.244e-05, -0.7361, 1.471), (4.244e-05, -1.374, 0.8017), (5.007e-06, -1.279, 1.583), (5.007e-06, -1.45, 1.421), (5.007e-06, -1.436, 1.502), (-1.412, 0.5237, 0.36), (1.412, 0.5237, 0.36), (-1.412, -0.3384, -0.5208), (1.412, -0.4101, -0.5208), (-1.938, 0.1292, 1.127), (1.938, 0.1292, 1.127), (-1.938, -1.081, -0.08221), (1.938, -1.153, -0.08221), (-1.069, -0.7326, 1.464), (1.069, -0.7326, 1.464), (-1.069, -1.368, 0.7978), (1.069, -1.439, 0.7978), (1.909, 0.1601, -0.1899), (-1.909, 0.2318, -0.1899), (3.156, -0.6084, 0.6248), (-3.156, -0.5367, 0.6248), (1.289, -1.26, 1.315), (-1.289, -1.188, 1.315)], [], [(30, 31, 3, 1), (32, 5, 7, 33), (21, 20, 7, 5), (23, 22, 4, 6), (20, 3, 8, 24), (10, 8, 39, 43), (23, 6, 9, 25), (33, 7, 9), (31, 2, 8), (10, 13, 48, 44), (9, 11, 45, 41), (26, 13, 17, 28), (10, 12, 34), (27, 12, 47, 56), (11, 15, 35), (38, 29, 18, 37), (34, 12, 16, 36), (27, 14, 18, 29), (35, 15, 19, 37), (12, 27, 29, 16), (36, 16, 29, 38), (14, 27, 56, 49), (15, 26, 28, 19), (26, 15, 50, 55), (8, 25, 52, 39), (2, 23, 25, 8), (13, 26, 55, 48), (7, 20, 24, 9), (2, 0, 22, 23), (1, 3, 20, 21), (17, 36, 38, 28), (14, 35, 37, 18), (13, 34, 36, 17), (28, 38, 37, 19), (11, 35, 14), (10, 34, 13), (3, 31, 8), (6, 33, 9), (4, 32, 33, 6), (0, 2, 31, 30), (52, 41, 45, 54), (53, 44, 48, 55), (51, 40, 44, 53), (54, 45, 49, 56), (43, 54, 56, 47), (42, 51, 53, 46), (46, 53, 55, 50), (39, 52, 54, 43), (15, 11, 46, 50), (24, 8, 40, 51), (11, 9, 42, 46), (12, 10, 43, 47), (25, 9, 41, 52), (8, 10, 44, 40), (11, 14, 49, 45), (9, 24, 51, 42)])
me_cube_002.polygons.foreach_set('material_index', [2, 2, 2, 2, 1, 1, 1, 1, 1, 1, 1, 1, 1, 1, 1, 1, 1, 1, 1, 1, 1, 1, 1, 1, 1, 1, 1, 1, 2, 2, 1, 1, 1, 1, 1, 1, 1, 1, 2, 2, 1, 1, 1, 1, 1, 1, 1, 1, 1, 1, 1, 1, 1, 1, 1, 1])
me_cube_002.materials.append(mat_material_001)
me_cube_002.materials.append(mat_material_003)
me_cube_002.materials.append(mat_material_004)
me_cube_002.use_remesh_preserve_volume = False
me_cube_002.use_remesh_preserve_attributes = False
me_cube_002.use_mirror_vertex_groups = False
me_cube_002.update()
arm_armature_001 = bpy.data.armatures.new('Armature.001')  # bones are not reproduced
arm_armature = bpy.data.armatures.new('Armature')  # bones are not reproduced

# ---- objects
ob_armature_001 = bpy.data.objects.new('Armature.001', arm_armature_001)
ob_plane_004 = bpy.data.objects.new('Plane.004', me_plane_004)
ob_plane = bpy.data.objects.new('Plane', me_plane)
ob_lamp = bpy.data.objects.new('Lamp', light_lamp)
ob_camera = bpy.data.objects.new('Camera', cam_camera)
ob_plane_001 = bpy.data.objects.new('Plane.001', me_plane_001)
ob_plane_002 = bpy.data.objects.new('Plane.002', me_plane_002)
ob_plane_003 = bpy.data.objects.new('Plane.003', me_plane_003)
ob_armature = bpy.data.objects.new('Armature', arm_armature)
ob_cube_001 = bpy.data.objects.new('Cube.001', me_cube_002)

# ---- transforms, parenting, visibility, modifiers, constraints
ob_armature_001.location = (-1.003, -4.233, -0.3215)
ob_armature_001.scale = (9.43, 11.56, 11.43)
ob_armature_001.show_in_front = True
ob_armature_001.lineart.crease_threshold = 0.0
ob_plane_004.location = (0.0, 0.0, 0.0)
ob_plane_004.scale = (6.429, 6.429, 6.429)
ob_plane_004.lineart.crease_threshold = 0.0
ob_plane.location = (0.0, 0.0, 0.0)
ob_plane.lineart.crease_threshold = 0.0
ob_lamp.location = (4.076, 1.005, 5.904)
ob_lamp.rotation_euler = (0.6503, 0.05522, 1.866)
ob_lamp.lock_rotations_4d = False
ob_lamp.empty_display_type = 'ARROWS'
ob_lamp.color = (0.0, 0.0, 0.0, 0.0)
ob_lamp.lineart.crease_threshold = 0.0
ob_camera.location = (7.481, -6.508, 5.344)
ob_camera.rotation_euler = (1.109, 0.01082, 0.8149)
ob_camera.lock_rotations_4d = False
ob_camera.empty_display_type = 'ARROWS'
ob_camera.color = (0.0, 0.0, 0.0, 0.0)
ob_camera.display_type = 'WIRE'
ob_camera.lineart.crease_threshold = 0.0
ob_plane_001.location = (1.922, 3.871, 0.0)
ob_plane_001.scale = (0.6413, 0.6413, 0.6413)
ob_plane_001.lineart.crease_threshold = 0.0
ob_plane_002.location = (-1.026, -4.505, 0.0)
ob_plane_002.scale = (0.6413, 0.6413, 0.6413)
ob_plane_002.lineart.crease_threshold = 0.0
ob_plane_003.location = (-3.262, 2.885, 0.0)
ob_plane_003.scale = (0.7652, 0.7652, 0.7652)
ob_plane_003.lineart.crease_threshold = 0.0
ob_armature.location = (-1.003, -13.18, -4.359)
ob_armature.scale = (9.43, 11.56, 11.43)
ob_armature.show_in_front = True
ob_armature.lineart.crease_threshold = 0.0
ob_cube_001.parent = ob_armature
ob_cube_001.matrix_parent_inverse = Matrix(((0.133, 0.0, 0.0, 0.00251), (0.0, 0.133, 0.0, 0.0), (0.0, 0.0, 0.1406, 0.2087), (0.0, 0.0, 0.0, 1.0)))
ob_cube_001.location = (2.873, 7.985, 2.26)
ob_cube_001.rotation_euler = (-1.312, -2.017e-08, 1.076)
ob_cube_001.scale = (0.3465, 0.2373, 0.2373)
ob_cube_001.lock_rotations_4d = False
ob_cube_001.empty_display_type = 'ARROWS'
ob_cube_001.lineart.crease_threshold = 0.0
_vg = ob_cube_001.vertex_groups.new(name='Pevis')
_vg = ob_cube_001.vertex_groups.new(name='MiddleSpine')
_vg = ob_cube_001.vertex_groups.new(name='Ribs')
_vg = ob_cube_001.vertex_groups.new(name='Neck')
_vg = ob_cube_001.vertex_groups.new(name='Head')
_vg = ob_cube_001.vertex_groups.new(name='ShoulderRight')
_vg = ob_cube_001.vertex_groups.new(name='UpperArmRight')
_vg = ob_cube_001.vertex_groups.new(name='Bone.011')
_vg = ob_cube_001.vertex_groups.new(name='HandRight')
_vg = ob_cube_001.vertex_groups.new(name='ShoulderLeft')
_vg = ob_cube_001.vertex_groups.new(name='UpperArmLeft')
_vg = ob_cube_001.vertex_groups.new(name='LowerArmLeft')
_vg = ob_cube_001.vertex_groups.new(name='HandLeft')
for _i, _w in zip([0, 1, 2, 3, 4, 5, 6, 7, 8, 9, 10, 11, 12, 13, 14, 15, 16, 17, 18, 19, 20, 21, 22, 23, 24, 25, 26, 27, 28, 29, 30, 31, 32, 33, 34, 35, 36, 37, 38, 39, 40, 41, 42, 43, 44, 45, 46, 47, 48, 49, 50, 51, 52, 53, 54, 55, 56], [1.0, 1.0, 1.0, 1.0, 1.0, 1.0, 1.0, 1.0, 1.0, 1.0, 1.0, 1.0, 1.0, 1.0, 1.0, 1.0, 1.0, 1.0, 1.0, 1.0, 1.0, 1.0, 1.0, 1.0, 1.0, 1.0, 1.0, 1.0, 1.0, 1.0, 1.0, 1.0, 1.0, 1.0, 1.0, 1.0, 1.0, 1.0, 1.0, 1.0, 1.0, 1.0, 1.0, 1.0, 1.0, 1.0, 1.0, 1.0, 1.0, 1.0, 1.0, 1.0, 1.0, 1.0, 1.0, 1.0, 1.0]): _vg.add([_i], _w, 'REPLACE')
_vg = ob_cube_001.vertex_groups.new(name='Bone.003')
_vg = ob_cube_001.vertex_groups.new(name='HipRight')
_vg = ob_cube_001.vertex_groups.new(name='UpperLeftRight')
_vg = ob_cube_001.vertex_groups.new(name='LowerLegRight')
_vg = ob_cube_001.vertex_groups.new(name='FootRight')
_vg = ob_cube_001.vertex_groups.new(name='HipLeft')
_vg = ob_cube_001.vertex_groups.new(name='UpperLegLeft')
_vg = ob_cube_001.vertex_groups.new(name='LowerLegLeft')
_vg = ob_cube_001.vertex_groups.new(name='FootLeft')
_m = ob_cube_001.modifiers.new('Armature', 'ARMATURE')
_m.object = ob_armature

# ---- collection membership
col_collection_1.objects.link(ob_armature_001)
col_collection_1.objects.link(ob_plane_004)
col_collection_1.objects.link(ob_plane)
col_collection_1.objects.link(ob_lamp)
col_collection_1.objects.link(ob_camera)
col_collection_1.objects.link(ob_plane_001)
col_collection_1.objects.link(ob_plane_002)
col_collection_1.objects.link(ob_plane_003)
col_collection_1.objects.link(ob_armature)
col_collection_1.objects.link(ob_cube_001)

# ---- scene / render settings (as saved in the file)
scene.camera = ob_camera
scene.frame_start = 1; scene.frame_end = 250; scene.frame_set(1)
scene.render.engine = 'BLENDER_EEVEE_NEXT'
scene.render.resolution_percentage = 50
scene.render.dither_intensity = 0.0
scene.cycles.use_denoising = False
scene.cycles.samples = 128
scene.cycles.sampling_pattern = 'TABULATED_SOBOL'
scene.cycles.light_sampling_threshold = 0.0
scene.cycles.use_adaptive_sampling = False
scene.cycles.use_light_tree = False
scene.cycles.blur_glossy = 0.0
scene.cycles.sample_clamp_indirect = 0.0
scene.view_settings.view_transform = 'Standard'
bpy.context.view_layer.update()

